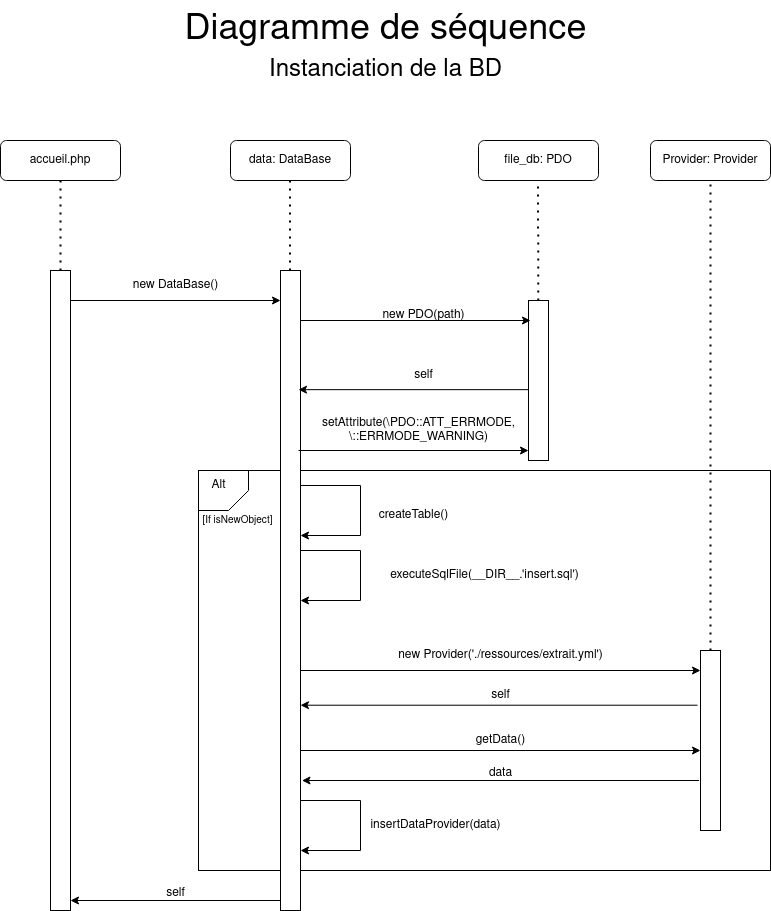

The diagram above was exported from draw.io. Its source (the exported page's mxGraphModel, read from the mxfile embedded in the PNG):
<mxGraphModel dx="1434" dy="773" grid="1" gridSize="10" guides="1" tooltips="1" connect="1" arrows="1" fold="1" page="1" pageScale="1" pageWidth="850" pageHeight="1100" math="0" shadow="0">
  <root>
    <mxCell id="0" />
    <mxCell id="1" parent="0" />
    <mxCell id="ogsbzvjxvG8QTjXLdAWY-27" value="" style="rounded=0;whiteSpace=wrap;html=1;fillColor=none;" vertex="1" parent="1">
      <mxGeometry x="238" y="490" width="572" height="400" as="geometry" />
    </mxCell>
    <mxCell id="ogsbzvjxvG8QTjXLdAWY-1" value="&lt;font style=&quot;font-size: 36px;&quot;&gt;Diagramme de séquence&lt;/font&gt;" style="text;html=1;align=center;verticalAlign=middle;resizable=0;points=[];autosize=1;strokeColor=none;fillColor=none;" vertex="1" parent="1">
      <mxGeometry x="210" y="20" width="430" height="60" as="geometry" />
    </mxCell>
    <mxCell id="ogsbzvjxvG8QTjXLdAWY-2" value="&lt;font style=&quot;font-size: 24px;&quot;&gt;Instanciation de la BD&lt;/font&gt;" style="text;html=1;align=center;verticalAlign=middle;resizable=0;points=[];autosize=1;strokeColor=none;fillColor=none;" vertex="1" parent="1">
      <mxGeometry x="295" y="70" width="260" height="40" as="geometry" />
    </mxCell>
    <mxCell id="ogsbzvjxvG8QTjXLdAWY-4" value="accueil.php" style="rounded=1;whiteSpace=wrap;html=1;" vertex="1" parent="1">
      <mxGeometry x="40" y="160" width="120" height="40" as="geometry" />
    </mxCell>
    <mxCell id="ogsbzvjxvG8QTjXLdAWY-5" value="" style="endArrow=none;dashed=1;html=1;dashPattern=1 3;strokeWidth=2;rounded=0;" edge="1" parent="1" source="ogsbzvjxvG8QTjXLdAWY-6" target="ogsbzvjxvG8QTjXLdAWY-4">
      <mxGeometry width="50" height="50" relative="1" as="geometry">
        <mxPoint x="160" y="390" as="sourcePoint" />
        <mxPoint x="210" y="340" as="targetPoint" />
      </mxGeometry>
    </mxCell>
    <mxCell id="ogsbzvjxvG8QTjXLdAWY-6" value="" style="rounded=0;whiteSpace=wrap;html=1;" vertex="1" parent="1">
      <mxGeometry x="90" y="290" width="20" height="640" as="geometry" />
    </mxCell>
    <mxCell id="ogsbzvjxvG8QTjXLdAWY-7" value="data: DataBase" style="rounded=1;whiteSpace=wrap;html=1;" vertex="1" parent="1">
      <mxGeometry x="270" y="160" width="120" height="40" as="geometry" />
    </mxCell>
    <mxCell id="ogsbzvjxvG8QTjXLdAWY-8" value="" style="endArrow=none;dashed=1;html=1;dashPattern=1 3;strokeWidth=2;rounded=0;" edge="1" parent="1">
      <mxGeometry width="50" height="50" relative="1" as="geometry">
        <mxPoint x="329.5" y="290" as="sourcePoint" />
        <mxPoint x="329.5" y="200" as="targetPoint" />
      </mxGeometry>
    </mxCell>
    <mxCell id="ogsbzvjxvG8QTjXLdAWY-9" value="" style="rounded=0;whiteSpace=wrap;html=1;" vertex="1" parent="1">
      <mxGeometry x="320" y="290" width="20" height="640" as="geometry" />
    </mxCell>
    <mxCell id="ogsbzvjxvG8QTjXLdAWY-10" value="" style="endArrow=classic;html=1;rounded=0;" edge="1" parent="1">
      <mxGeometry width="50" height="50" relative="1" as="geometry">
        <mxPoint x="110" y="320" as="sourcePoint" />
        <mxPoint x="320" y="320" as="targetPoint" />
      </mxGeometry>
    </mxCell>
    <mxCell id="ogsbzvjxvG8QTjXLdAWY-11" value="new DataBase()" style="text;html=1;align=center;verticalAlign=middle;resizable=0;points=[];autosize=1;strokeColor=none;fillColor=none;" vertex="1" parent="1">
      <mxGeometry x="160" y="290" width="110" height="30" as="geometry" />
    </mxCell>
    <mxCell id="ogsbzvjxvG8QTjXLdAWY-12" value="file_db: PDO" style="rounded=1;whiteSpace=wrap;html=1;" vertex="1" parent="1">
      <mxGeometry x="518" y="160" width="120" height="40" as="geometry" />
    </mxCell>
    <mxCell id="ogsbzvjxvG8QTjXLdAWY-13" value="" style="rounded=0;whiteSpace=wrap;html=1;" vertex="1" parent="1">
      <mxGeometry x="568" y="320" width="20" height="160" as="geometry" />
    </mxCell>
    <mxCell id="ogsbzvjxvG8QTjXLdAWY-14" value="" style="endArrow=none;dashed=1;html=1;dashPattern=1 3;strokeWidth=2;rounded=0;" edge="1" parent="1" source="ogsbzvjxvG8QTjXLdAWY-13">
      <mxGeometry width="50" height="50" relative="1" as="geometry">
        <mxPoint x="577.5" y="290" as="sourcePoint" />
        <mxPoint x="577.5" y="200" as="targetPoint" />
      </mxGeometry>
    </mxCell>
    <mxCell id="ogsbzvjxvG8QTjXLdAWY-16" value="new PDO(path)" style="text;html=1;align=center;verticalAlign=middle;resizable=0;points=[];autosize=1;strokeColor=none;fillColor=none;" vertex="1" parent="1">
      <mxGeometry x="408" y="320" width="110" height="30" as="geometry" />
    </mxCell>
    <mxCell id="ogsbzvjxvG8QTjXLdAWY-19" value="self" style="text;html=1;align=center;verticalAlign=middle;resizable=0;points=[];autosize=1;strokeColor=none;fillColor=none;" vertex="1" parent="1">
      <mxGeometry x="443" y="380" width="40" height="30" as="geometry" />
    </mxCell>
    <mxCell id="ogsbzvjxvG8QTjXLdAWY-21" value="&lt;div&gt;setAttribute(\PDO::ATT_ERRMODE,&lt;/div&gt;&lt;div&gt;\::ERRMODE_WARNING)&lt;/div&gt;" style="text;html=1;align=center;verticalAlign=middle;resizable=0;points=[];autosize=1;strokeColor=none;fillColor=none;" vertex="1" parent="1">
      <mxGeometry x="348" y="430" width="220" height="40" as="geometry" />
    </mxCell>
    <mxCell id="ogsbzvjxvG8QTjXLdAWY-24" value="" style="endArrow=classic;html=1;rounded=0;endFill=1;" edge="1" parent="1">
      <mxGeometry width="50" height="50" relative="1" as="geometry">
        <mxPoint x="340" y="340" as="sourcePoint" />
        <mxPoint x="570" y="340" as="targetPoint" />
      </mxGeometry>
    </mxCell>
    <mxCell id="ogsbzvjxvG8QTjXLdAWY-25" value="" style="endArrow=none;html=1;rounded=0;startArrow=classic;startFill=1;" edge="1" parent="1">
      <mxGeometry width="50" height="50" relative="1" as="geometry">
        <mxPoint x="338" y="409.17" as="sourcePoint" />
        <mxPoint x="568" y="409.17" as="targetPoint" />
      </mxGeometry>
    </mxCell>
    <mxCell id="ogsbzvjxvG8QTjXLdAWY-26" value="" style="endArrow=classic;html=1;rounded=0;endFill=1;" edge="1" parent="1">
      <mxGeometry width="50" height="50" relative="1" as="geometry">
        <mxPoint x="338" y="470" as="sourcePoint" />
        <mxPoint x="568" y="470" as="targetPoint" />
      </mxGeometry>
    </mxCell>
    <mxCell id="ogsbzvjxvG8QTjXLdAWY-28" value="Alt" style="text;html=1;align=center;verticalAlign=middle;resizable=0;points=[];autosize=1;strokeColor=none;fillColor=none;" vertex="1" parent="1">
      <mxGeometry x="238" y="490" width="40" height="30" as="geometry" />
    </mxCell>
    <mxCell id="ogsbzvjxvG8QTjXLdAWY-29" value="" style="endArrow=none;html=1;rounded=0;" edge="1" parent="1">
      <mxGeometry width="50" height="50" relative="1" as="geometry">
        <mxPoint x="238" y="530" as="sourcePoint" />
        <mxPoint x="288" y="490" as="targetPoint" />
        <Array as="points">
          <mxPoint x="268" y="530" />
          <mxPoint x="288" y="510" />
        </Array>
      </mxGeometry>
    </mxCell>
    <mxCell id="ogsbzvjxvG8QTjXLdAWY-30" value="&lt;font style=&quot;font-size: 10px;&quot;&gt;[If isNewObject]&lt;/font&gt;" style="text;html=1;align=center;verticalAlign=middle;resizable=0;points=[];autosize=1;strokeColor=none;fillColor=none;" vertex="1" parent="1">
      <mxGeometry x="232" y="525" width="90" height="30" as="geometry" />
    </mxCell>
    <mxCell id="ogsbzvjxvG8QTjXLdAWY-31" value="" style="endArrow=classic;html=1;rounded=0;" edge="1" parent="1">
      <mxGeometry width="50" height="50" relative="1" as="geometry">
        <mxPoint x="340" y="505" as="sourcePoint" />
        <mxPoint x="340" y="555" as="targetPoint" />
        <Array as="points">
          <mxPoint x="400" y="505" />
          <mxPoint x="400" y="555" />
        </Array>
      </mxGeometry>
    </mxCell>
    <mxCell id="ogsbzvjxvG8QTjXLdAWY-32" value="createTable()" style="text;html=1;align=center;verticalAlign=middle;resizable=0;points=[];autosize=1;strokeColor=none;fillColor=none;" vertex="1" parent="1">
      <mxGeometry x="408" y="520" width="90" height="30" as="geometry" />
    </mxCell>
    <mxCell id="ogsbzvjxvG8QTjXLdAWY-33" value="" style="endArrow=classic;html=1;rounded=0;" edge="1" parent="1">
      <mxGeometry width="50" height="50" relative="1" as="geometry">
        <mxPoint x="340" y="570" as="sourcePoint" />
        <mxPoint x="340" y="620" as="targetPoint" />
        <Array as="points">
          <mxPoint x="400" y="570" />
          <mxPoint x="400" y="620" />
        </Array>
      </mxGeometry>
    </mxCell>
    <mxCell id="ogsbzvjxvG8QTjXLdAWY-34" value="executeSqlFile(__DIR__.'insert.sql')" style="text;html=1;align=center;verticalAlign=middle;resizable=0;points=[];autosize=1;strokeColor=none;fillColor=none;" vertex="1" parent="1">
      <mxGeometry x="419" y="580" width="210" height="30" as="geometry" />
    </mxCell>
    <mxCell id="ogsbzvjxvG8QTjXLdAWY-35" value="Provider: Provider" style="rounded=1;whiteSpace=wrap;html=1;" vertex="1" parent="1">
      <mxGeometry x="690" y="160" width="120" height="40" as="geometry" />
    </mxCell>
    <mxCell id="ogsbzvjxvG8QTjXLdAWY-36" value="" style="endArrow=none;dashed=1;html=1;dashPattern=1 3;strokeWidth=2;rounded=0;" edge="1" parent="1" source="ogsbzvjxvG8QTjXLdAWY-37" target="ogsbzvjxvG8QTjXLdAWY-35">
      <mxGeometry width="50" height="50" relative="1" as="geometry">
        <mxPoint x="750" y="330" as="sourcePoint" />
        <mxPoint x="587.5" y="210" as="targetPoint" />
      </mxGeometry>
    </mxCell>
    <mxCell id="ogsbzvjxvG8QTjXLdAWY-37" value="" style="rounded=0;whiteSpace=wrap;html=1;" vertex="1" parent="1">
      <mxGeometry x="740" y="670" width="20" height="180" as="geometry" />
    </mxCell>
    <mxCell id="ogsbzvjxvG8QTjXLdAWY-38" value="" style="endArrow=classic;html=1;rounded=0;endFill=1;" edge="1" parent="1">
      <mxGeometry width="50" height="50" relative="1" as="geometry">
        <mxPoint x="340" y="690" as="sourcePoint" />
        <mxPoint x="740" y="690" as="targetPoint" />
      </mxGeometry>
    </mxCell>
    <mxCell id="ogsbzvjxvG8QTjXLdAWY-39" value="new Provider('./ressources/extrait.yml')" style="text;html=1;align=center;verticalAlign=middle;resizable=0;points=[];autosize=1;strokeColor=none;fillColor=none;" vertex="1" parent="1">
      <mxGeometry x="425" y="660" width="230" height="30" as="geometry" />
    </mxCell>
    <mxCell id="ogsbzvjxvG8QTjXLdAWY-40" value="" style="endArrow=none;html=1;rounded=0;startArrow=classic;startFill=1;" edge="1" parent="1">
      <mxGeometry width="50" height="50" relative="1" as="geometry">
        <mxPoint x="340" y="724.71" as="sourcePoint" />
        <mxPoint x="737" y="724.71" as="targetPoint" />
      </mxGeometry>
    </mxCell>
    <mxCell id="ogsbzvjxvG8QTjXLdAWY-42" value="self" style="text;html=1;align=center;verticalAlign=middle;resizable=0;points=[];autosize=1;strokeColor=none;fillColor=none;" vertex="1" parent="1">
      <mxGeometry x="520" y="700" width="40" height="30" as="geometry" />
    </mxCell>
    <mxCell id="ogsbzvjxvG8QTjXLdAWY-43" value="getData()" style="text;html=1;align=center;verticalAlign=middle;resizable=0;points=[];autosize=1;strokeColor=none;fillColor=none;" vertex="1" parent="1">
      <mxGeometry x="505" y="745" width="70" height="30" as="geometry" />
    </mxCell>
    <mxCell id="ogsbzvjxvG8QTjXLdAWY-44" value="" style="endArrow=classic;html=1;rounded=0;endFill=1;" edge="1" parent="1">
      <mxGeometry width="50" height="50" relative="1" as="geometry">
        <mxPoint x="340" y="770" as="sourcePoint" />
        <mxPoint x="740" y="770" as="targetPoint" />
      </mxGeometry>
    </mxCell>
    <mxCell id="ogsbzvjxvG8QTjXLdAWY-45" value="" style="endArrow=none;html=1;rounded=0;startArrow=classic;startFill=1;" edge="1" parent="1">
      <mxGeometry width="50" height="50" relative="1" as="geometry">
        <mxPoint x="341.5" y="800" as="sourcePoint" />
        <mxPoint x="738.5" y="800" as="targetPoint" />
      </mxGeometry>
    </mxCell>
    <mxCell id="ogsbzvjxvG8QTjXLdAWY-47" value="data" style="text;html=1;align=center;verticalAlign=middle;resizable=0;points=[];autosize=1;strokeColor=none;fillColor=none;" vertex="1" parent="1">
      <mxGeometry x="515" y="778" width="50" height="30" as="geometry" />
    </mxCell>
    <mxCell id="ogsbzvjxvG8QTjXLdAWY-48" value="" style="endArrow=classic;html=1;rounded=0;" edge="1" parent="1">
      <mxGeometry width="50" height="50" relative="1" as="geometry">
        <mxPoint x="340" y="820" as="sourcePoint" />
        <mxPoint x="340" y="870" as="targetPoint" />
        <Array as="points">
          <mxPoint x="400" y="820" />
          <mxPoint x="400" y="870" />
        </Array>
      </mxGeometry>
    </mxCell>
    <mxCell id="ogsbzvjxvG8QTjXLdAWY-49" value="insertDataProvider(data)" style="text;html=1;align=center;verticalAlign=middle;resizable=0;points=[];autosize=1;strokeColor=none;fillColor=none;" vertex="1" parent="1">
      <mxGeometry x="400" y="830" width="150" height="30" as="geometry" />
    </mxCell>
    <mxCell id="ogsbzvjxvG8QTjXLdAWY-50" value="" style="endArrow=none;html=1;rounded=0;startArrow=classic;startFill=1;" edge="1" parent="1">
      <mxGeometry width="50" height="50" relative="1" as="geometry">
        <mxPoint x="110" y="920" as="sourcePoint" />
        <mxPoint x="320" y="920" as="targetPoint" />
      </mxGeometry>
    </mxCell>
    <mxCell id="ogsbzvjxvG8QTjXLdAWY-51" value="self" style="text;html=1;align=center;verticalAlign=middle;resizable=0;points=[];autosize=1;strokeColor=none;fillColor=none;" vertex="1" parent="1">
      <mxGeometry x="195" y="898" width="40" height="30" as="geometry" />
    </mxCell>
  </root>
</mxGraphModel>